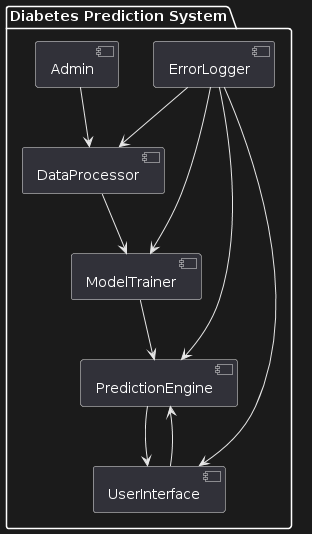

The diagram above was rendered by PlantUML. Its source (embedded in the PNG):
@startuml
package "Diabetes Prediction System" {
    [DataProcessor] -down-> [ModelTrainer]
    [ModelTrainer] -down-> [PredictionEngine]
    [PredictionEngine] -down-> [UserInterface]
    [UserInterface] -up-> [PredictionEngine]
    [Admin]
    [Admin] -down-> [DataProcessor]
    [ErrorLogger] -down-> [DataProcessor]
    [ErrorLogger] -down-> [ModelTrainer]
    [ErrorLogger] -down-> [PredictionEngine]
    [ErrorLogger] -down-> [UserInterface]
}
@enduml